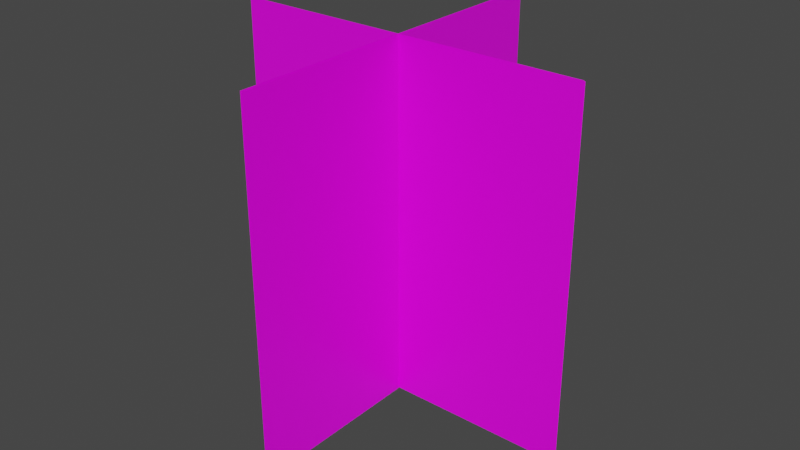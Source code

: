 # Source: root.blend  (saved by Blender 3.2.14; exported with 4.5.12 LTS)
import bpy
from mathutils import Matrix  # noqa: F401  (used for matrix-valued properties, if any)

bpy.ops.wm.read_factory_settings(use_empty=True)
scene = bpy.context.scene
scene.name = 'Scene'

# ---- collections
col_collection = bpy.data.collections.new('Collection'); scene.collection.children.link(col_collection)

# ---- images (referenced by path relative to the original .blend; pixels are not part of the script)
import os
ASSET_DIR = os.environ.get("B2B_ASSET_DIR", "")  # directory of the original .blend (textures are referenced by path, not embedded)
HERE = os.path.dirname(os.path.abspath(__file__))  # packed textures are extracted next to this script under _unpacked/

def load_image(name, relpath, width, height, colorspace="sRGB"):
    """Load a texture the original file referenced (path relative to the .blend, or extracted next to this script)."""
    p = next((c for c in (os.path.join(HERE, relpath), os.path.join(ASSET_DIR, relpath)) if relpath and os.path.exists(c)), "")
    if p:
        img = bpy.data.images.load(p, check_existing=True)
        img.name = name
    else:  # same state as the original file: an image datablock whose file is absent (Cycles renders it pink)
        img = bpy.data.images.new(name, width, height)
        img.source = "FILE"
        img.filepath = "//" + (relpath or name)
    img.colorspace_settings.name = colorspace
    return img
img_root1_png = load_image('root1.png', 'root1.png', 1024, 1024, 'sRGB')

# ---- materials (node trees are filled in below, after node groups)
mat_material = bpy.data.materials.new('Material')
mat_material.alpha_threshold = 0.0
mat_material.use_transparent_shadow = False
mat_material.line_color = (0.0, 0.0, 0.0, 1.0)

# ---- material node trees
mat_material.use_nodes = True; mat_material.node_tree.nodes.clear()
_N = mat_material.node_tree.nodes; _L = mat_material.node_tree.links
n0 = _N.new('ShaderNodeOutputMaterial'); n0.name = 'Material Output'; n0.location = (300, 300)
n1 = _N.new('ShaderNodeBsdfPrincipled'); n1.name = 'Principled BSDF'; n1.location = (10, 300)
n1.distribution = 'GGX'
n1.subsurface_method = 'RANDOM_WALK_SKIN'
n1.inputs[2].default_value = 0.4
n1.inputs[3].default_value = 1.45
n1.inputs[27].default_value = (0.0, 0.0, 0.0, 1.0)
n1.inputs[28].default_value = 1.0
n2 = _N.new('ShaderNodeTexImage'); n2.name = 'Image Texture'; n2.location = (-280, 280)
n2.image = img_root1_png
_L.new(n1.outputs[0], n0.inputs[0])
_L.new(n2.outputs[0], n1.inputs[0])
n0.is_active_output = True

# ---- world
world_world = bpy.data.worlds.new('World'); scene.world = world_world
world_world.use_nodes = True; world_world.node_tree.nodes.clear()
_N = world_world.node_tree.nodes; _L = world_world.node_tree.links
n0 = _N.new('ShaderNodeOutputWorld'); n0.name = 'World Output'; n0.location = (300, 300)
n1 = _N.new('ShaderNodeBackground'); n1.name = 'Background'; n1.location = (10, 300)
n1.inputs[0].default_value = (0.05088, 0.05088, 0.05088, 1.0)
_L.new(n1.outputs[0], n0.inputs[0])
n0.is_active_output = True
world_world.color = (0.05088, 0.05088, 0.05088)
world_world.use_sun_shadow = False
world_world.sun_shadow_jitter_overblur = 0.0

# ---- meshes
me_plane = bpy.data.meshes.new('Plane')
me_plane.from_pydata([(-1.0, -1.0, 0.0), (1.0, -1.0, 0.0), (-1.0, 1.0, 0.0), (1.0, 1.0, 0.0)], [], [(0, 1, 3, 2)])
me_plane.polygons.foreach_set('use_smooth', [True] * 1)
_uv = me_plane.uv_layers.new(name='UVMap')
_uv.uv.foreach_set('vector', [0.0, 0.05168, 1.0, 0.05168, 1.0, 0.9828, 0.0, 0.9828])
me_plane.materials.append(mat_material)
me_plane.update()
me_plane_001 = bpy.data.meshes.new('Plane.001')
me_plane_001.from_pydata([(-1.0, -1.0, 0.0), (1.0, -1.0, 0.0), (-1.0, 1.0, 0.0), (1.0, 1.0, 0.0)], [], [(0, 1, 3, 2)])
me_plane_001.polygons.foreach_set('use_smooth', [True] * 1)
_uv = me_plane_001.uv_layers.new(name='UVMap')
_uv.uv.foreach_set('vector', [0.002461, 0.007382, 1.002, 0.007382, 1.002, 0.9902, 0.002461, 0.9902])
me_plane_001.materials.append(mat_material)
me_plane_001.update()
me_plane_002 = bpy.data.meshes.new('Plane.002')
me_plane_002.from_pydata([(-1.0, -1.0, 0.0), (1.0, -1.0, 0.0), (-1.0, 1.0, 0.0), (1.0, 1.0, 0.0)], [], [(0, 2, 3, 1)])
me_plane_002.polygons.foreach_set('use_smooth', [True] * 1)
_uv = me_plane_002.uv_layers.new(name='UVMap')
_uv.uv.foreach_set('vector', [0.0, 0.05168, 0.0, 0.9828, 1.0, 0.9828, 1.0, 0.05168])
me_plane_002.materials.append(mat_material)
me_plane_002.update()
me_plane_003 = bpy.data.meshes.new('Plane.003')
me_plane_003.from_pydata([(-1.0, -1.0, 0.0), (1.0, -1.0, 0.0), (-1.0, 1.0, 0.0), (1.0, 1.0, 0.0)], [], [(0, 2, 3, 1)])
me_plane_003.polygons.foreach_set('use_smooth', [True] * 1)
_uv = me_plane_003.uv_layers.new(name='UVMap')
_uv.uv.foreach_set('vector', [0.002461, 0.007382, 0.002461, 0.9902, 1.002, 0.9902, 1.002, 0.007382])
me_plane_003.materials.append(mat_material)
me_plane_003.update()

# ---- objects
ob_plane = bpy.data.objects.new('Plane', me_plane)
ob_plane_001 = bpy.data.objects.new('Plane.001', me_plane_001)
ob_plane_002 = bpy.data.objects.new('Plane.002', me_plane_002)
ob_plane_003 = bpy.data.objects.new('Plane.003', me_plane_003)

# ---- transforms, parenting, visibility, modifiers, constraints
ob_plane.location = (0.0, 0.0, 0.0)
ob_plane.rotation_euler = (1.571, -0.0, 3.142)
ob_plane_001.location = (-0.008318, -0.004382, 0.005972)
ob_plane_001.rotation_euler = (1.571, -0.0, 4.712)
ob_plane_002.location = (-0.00635, 0.001968, 2.328e-10)
ob_plane_002.rotation_euler = (1.571, -0.0, 4.712)
ob_plane_003.location = (-0.001968, -0.00635, 0.005972)
ob_plane_003.rotation_euler = (1.571, -0.0, 3.142)

# ---- collection membership
col_collection.objects.link(ob_plane)
col_collection.objects.link(ob_plane_001)
col_collection.objects.link(ob_plane_002)
col_collection.objects.link(ob_plane_003)

# ---- scene / render settings (as saved in the file)
scene.frame_start = 1; scene.frame_end = 250; scene.frame_set(1)
scene.render.engine = 'BLENDER_EEVEE_NEXT'
scene.cycles.sampling_pattern = 'TABULATED_SOBOL'
scene.cycles.use_light_tree = False
scene.view_settings.view_transform = 'Filmic'
bpy.context.view_layer.update()

# ---- added for rendering (the .blend has no active camera and no usable light): camera, sun
cam_auto = bpy.data.cameras.new('AutoCamera')
cam_auto.lens = 50.0
cam_auto.sensor_width = 36.0
cam_auto.clip_end = 1000.0
ob_auto_camera = bpy.data.objects.new('AutoCamera', cam_auto)
scene.collection.objects.link(ob_auto_camera)
ob_auto_camera.location = (3.21172, -3.85646, 2.57315)
ob_auto_camera.rotation_euler = (1.09748, -7.21219e-08, 0.694738)
scene.camera = ob_auto_camera
light_auto_sun = bpy.data.lights.new('AutoSun', 'SUN')
light_auto_sun.energy = 3.0
light_auto_sun.angle = 0.0523599
ob_auto_sun = bpy.data.objects.new('AutoSun', light_auto_sun)
scene.collection.objects.link(ob_auto_sun)
ob_auto_sun.rotation_euler = (0.872665, 0.174533, 0.523599)
bpy.context.view_layer.update()
